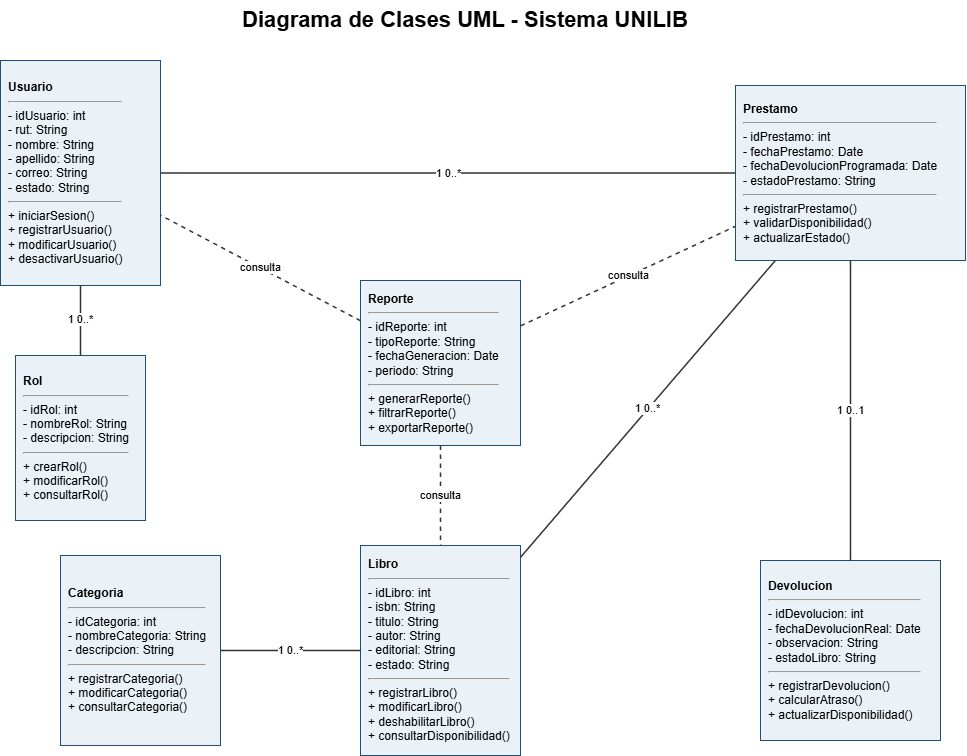

The diagram above was exported from draw.io. Its source (the exported page's mxGraphModel, read from the mxfile embedded in the PNG):
<mxGraphModel dx="1571" dy="826" grid="1" gridSize="10" guides="1" tooltips="1" connect="1" arrows="1" fold="1" page="1" pageScale="1" pageWidth="1320" pageHeight="820" math="0" shadow="0">
  <root>
    <mxCell id="0" />
    <mxCell id="1" parent="0" />
    <mxCell id="titulo" parent="1" style="text;html=1;strokeColor=none;fillColor=none;fontSize=22;fontStyle=1;fontColor=#17365D;" value="&lt;font style=&quot;color: rgb(0, 0, 0);&quot;&gt;Diagrama de Clases UML - Sistema UNILIB&lt;/font&gt;" vertex="1">
      <mxGeometry height="40" width="520" x="390" y="20" as="geometry" />
    </mxCell>
    <mxCell id="rol" parent="1" style="rounded=0;whiteSpace=wrap;html=1;fillColor=#EAF2F8;strokeColor=#1F4E79;fontSize=12;align=left;spacing=8;" value="&lt;b&gt;Rol&lt;/b&gt;&lt;hr/&gt;- idRol: int&lt;br/&gt;- nombreRol: String&lt;br/&gt;- descripcion: String&lt;hr/&gt;+ crearRol()&lt;br/&gt;+ modificarRol()&lt;br/&gt;+ consultarRol()" vertex="1">
      <mxGeometry height="165" width="130" x="165" y="375" as="geometry" />
    </mxCell>
    <mxCell id="usuario" parent="1" style="rounded=0;whiteSpace=wrap;html=1;fillColor=#EAF2F8;strokeColor=#1F4E79;fontSize=12;align=left;spacing=8;" value="&lt;b&gt;Usuario&lt;/b&gt;&lt;hr/&gt;- idUsuario: int&lt;br/&gt;- rut: String&lt;br/&gt;- nombre: String&lt;br/&gt;- apellido: String&lt;br/&gt;- correo: String&lt;br/&gt;- estado: String&lt;hr/&gt;+ iniciarSesion()&lt;br/&gt;+ registrarUsuario()&lt;br/&gt;+ modificarUsuario()&lt;br/&gt;+ desactivarUsuario()" vertex="1">
      <mxGeometry height="225" width="160" x="150" y="80" as="geometry" />
    </mxCell>
    <mxCell id="categoria" parent="1" style="rounded=0;whiteSpace=wrap;html=1;fillColor=#EAF2F8;strokeColor=#1F4E79;fontSize=12;align=left;spacing=8;" value="&lt;b&gt;Categoria&lt;/b&gt;&lt;hr/&gt;- idCategoria: int&lt;br/&gt;- nombreCategoria: String&lt;br/&gt;- descripcion: String&lt;hr/&gt;+ registrarCategoria()&lt;br/&gt;+ modificarCategoria()&lt;br/&gt;+ consultarCategoria()" vertex="1">
      <mxGeometry height="190" width="160" x="210" y="575" as="geometry" />
    </mxCell>
    <mxCell id="libro" parent="1" style="rounded=0;whiteSpace=wrap;html=1;fillColor=#EAF2F8;strokeColor=#1F4E79;fontSize=12;align=left;spacing=8;" value="&lt;b&gt;Libro&lt;/b&gt;&lt;hr/&gt;- idLibro: int&lt;br/&gt;- isbn: String&lt;br/&gt;- titulo: String&lt;br/&gt;- autor: String&lt;br/&gt;- editorial: String&lt;br/&gt;- estado: String&lt;hr/&gt;+ registrarLibro()&lt;br/&gt;+ modificarLibro()&lt;br/&gt;+ deshabilitarLibro()&lt;br/&gt;+ consultarDisponibilidad()" vertex="1">
      <mxGeometry height="210" width="160" x="510" y="565" as="geometry" />
    </mxCell>
    <mxCell id="prestamo" parent="1" style="rounded=0;whiteSpace=wrap;html=1;fillColor=#EAF2F8;strokeColor=#1F4E79;fontSize=12;align=left;spacing=8;" value="&lt;b&gt;Prestamo&lt;/b&gt;&lt;hr/&gt;- idPrestamo: int&lt;br/&gt;- fechaPrestamo: Date&lt;br/&gt;- fechaDevolucionProgramada: Date&lt;br/&gt;- estadoPrestamo: String&lt;hr/&gt;+ registrarPrestamo()&lt;br/&gt;+ validarDisponibilidad()&lt;br/&gt;+ actualizarEstado()" vertex="1">
      <mxGeometry height="175" width="230" x="885" y="105" as="geometry" />
    </mxCell>
    <mxCell id="devolucion" parent="1" style="rounded=0;whiteSpace=wrap;html=1;fillColor=#EAF2F8;strokeColor=#1F4E79;fontSize=12;align=left;spacing=8;" value="&lt;b&gt;Devolucion&lt;/b&gt;&lt;hr/&gt;- idDevolucion: int&lt;br/&gt;- fechaDevolucionReal: Date&lt;br/&gt;- observacion: String&lt;br/&gt;- estadoLibro: String&lt;hr/&gt;+ registrarDevolucion()&lt;br/&gt;+ calcularAtraso()&lt;br/&gt;+ actualizarDisponibilidad()" vertex="1">
      <mxGeometry height="180" width="180" x="910" y="580" as="geometry" />
    </mxCell>
    <mxCell id="reporte" parent="1" style="rounded=0;whiteSpace=wrap;html=1;fillColor=#EAF2F8;strokeColor=#1F4E79;fontSize=12;align=left;spacing=8;" value="&lt;b&gt;Reporte&lt;/b&gt;&lt;hr/&gt;- idReporte: int&lt;br/&gt;- tipoReporte: String&lt;br/&gt;- fechaGeneracion: Date&lt;br/&gt;- periodo: String&lt;hr/&gt;+ generarReporte()&lt;br/&gt;+ filtrarReporte()&lt;br/&gt;+ exportarReporte()" vertex="1">
      <mxGeometry height="165" width="160" x="510" y="300" as="geometry" />
    </mxCell>
    <mxCell id="e1" edge="1" parent="1" source="rol" style="endArrow=none;html=1;rounded=0;strokeWidth=1.5;strokeColor=#333333;" target="usuario" value="1        0..*">
      <mxGeometry relative="1" as="geometry" />
    </mxCell>
    <mxCell id="e2" edge="1" parent="1" source="usuario" style="endArrow=none;html=1;rounded=0;strokeWidth=1.5;strokeColor=#333333;" target="prestamo" value="1        0..*">
      <mxGeometry relative="1" as="geometry" />
    </mxCell>
    <mxCell id="e3" edge="1" parent="1" source="categoria" style="endArrow=none;html=1;rounded=0;strokeWidth=1.5;strokeColor=#333333;" target="libro" value="1        0..*">
      <mxGeometry relative="1" as="geometry" />
    </mxCell>
    <mxCell id="e4" edge="1" parent="1" source="libro" style="endArrow=none;html=1;rounded=0;strokeWidth=1.5;strokeColor=#333333;" target="prestamo" value="1        0..*">
      <mxGeometry relative="1" as="geometry" />
    </mxCell>
    <mxCell id="e5" edge="1" parent="1" source="prestamo" style="endArrow=none;html=1;rounded=0;strokeWidth=1.5;strokeColor=#333333;" target="devolucion" value="1        0..1">
      <mxGeometry relative="1" as="geometry" />
    </mxCell>
    <mxCell id="e6" edge="1" parent="1" source="reporte" style="endArrow=none;html=1;rounded=0;strokeWidth=1.5;strokeColor=#333333;dashed=1;" target="usuario" value="consulta">
      <mxGeometry relative="1" as="geometry" />
    </mxCell>
    <mxCell id="e7" edge="1" parent="1" source="reporte" style="endArrow=none;html=1;rounded=0;strokeWidth=1.5;strokeColor=#333333;dashed=1;" target="libro" value="consulta">
      <mxGeometry relative="1" as="geometry" />
    </mxCell>
    <mxCell id="e8" edge="1" parent="1" source="reporte" style="endArrow=none;html=1;rounded=0;strokeWidth=1.5;strokeColor=#333333;dashed=1;" target="prestamo" value="consulta">
      <mxGeometry relative="1" as="geometry" />
    </mxCell>
  </root>
</mxGraphModel>